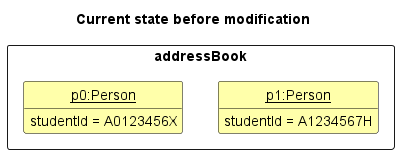

The diagram above was rendered by PlantUML. Its source (embedded in the PNG):
@startuml
'https://plantuml.com/class-diagram

hide circle
hide methods

skinparam ClassFontColor #000000
skinparam ClassBorderColor #000000
skinparam ClassBackgroundColor #FFFFAA

title Current state before modification

package addressBook <<rectangle>> {
    class State1 as "<u>p0:Person</u>" {
        studentId = A0123456X
    }
    class State2 as "<u>p1:Person</u>" {
        studentId = A1234567H
    }
}

State1 -[hidden]right-> State2
@enduml